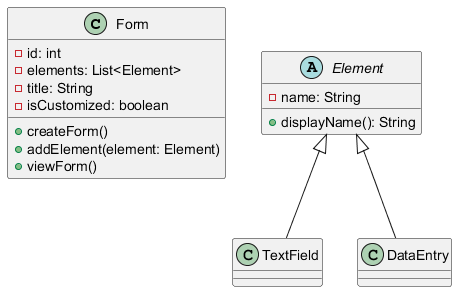

The diagram above was rendered by PlantUML. Its source (embedded in the PNG):
@startuml
   class Form {
       - id: int
       - elements: List<Element>
       - title: String
       - isCustomized: boolean
       + createForm()
       + addElement(element: Element)
       + viewForm()
   }

   abstract class Element {
       - name: String
       + displayName(): String
   }

   class TextField extends Element {
   }

   class DataEntry extends Element {
   }
   @enduml